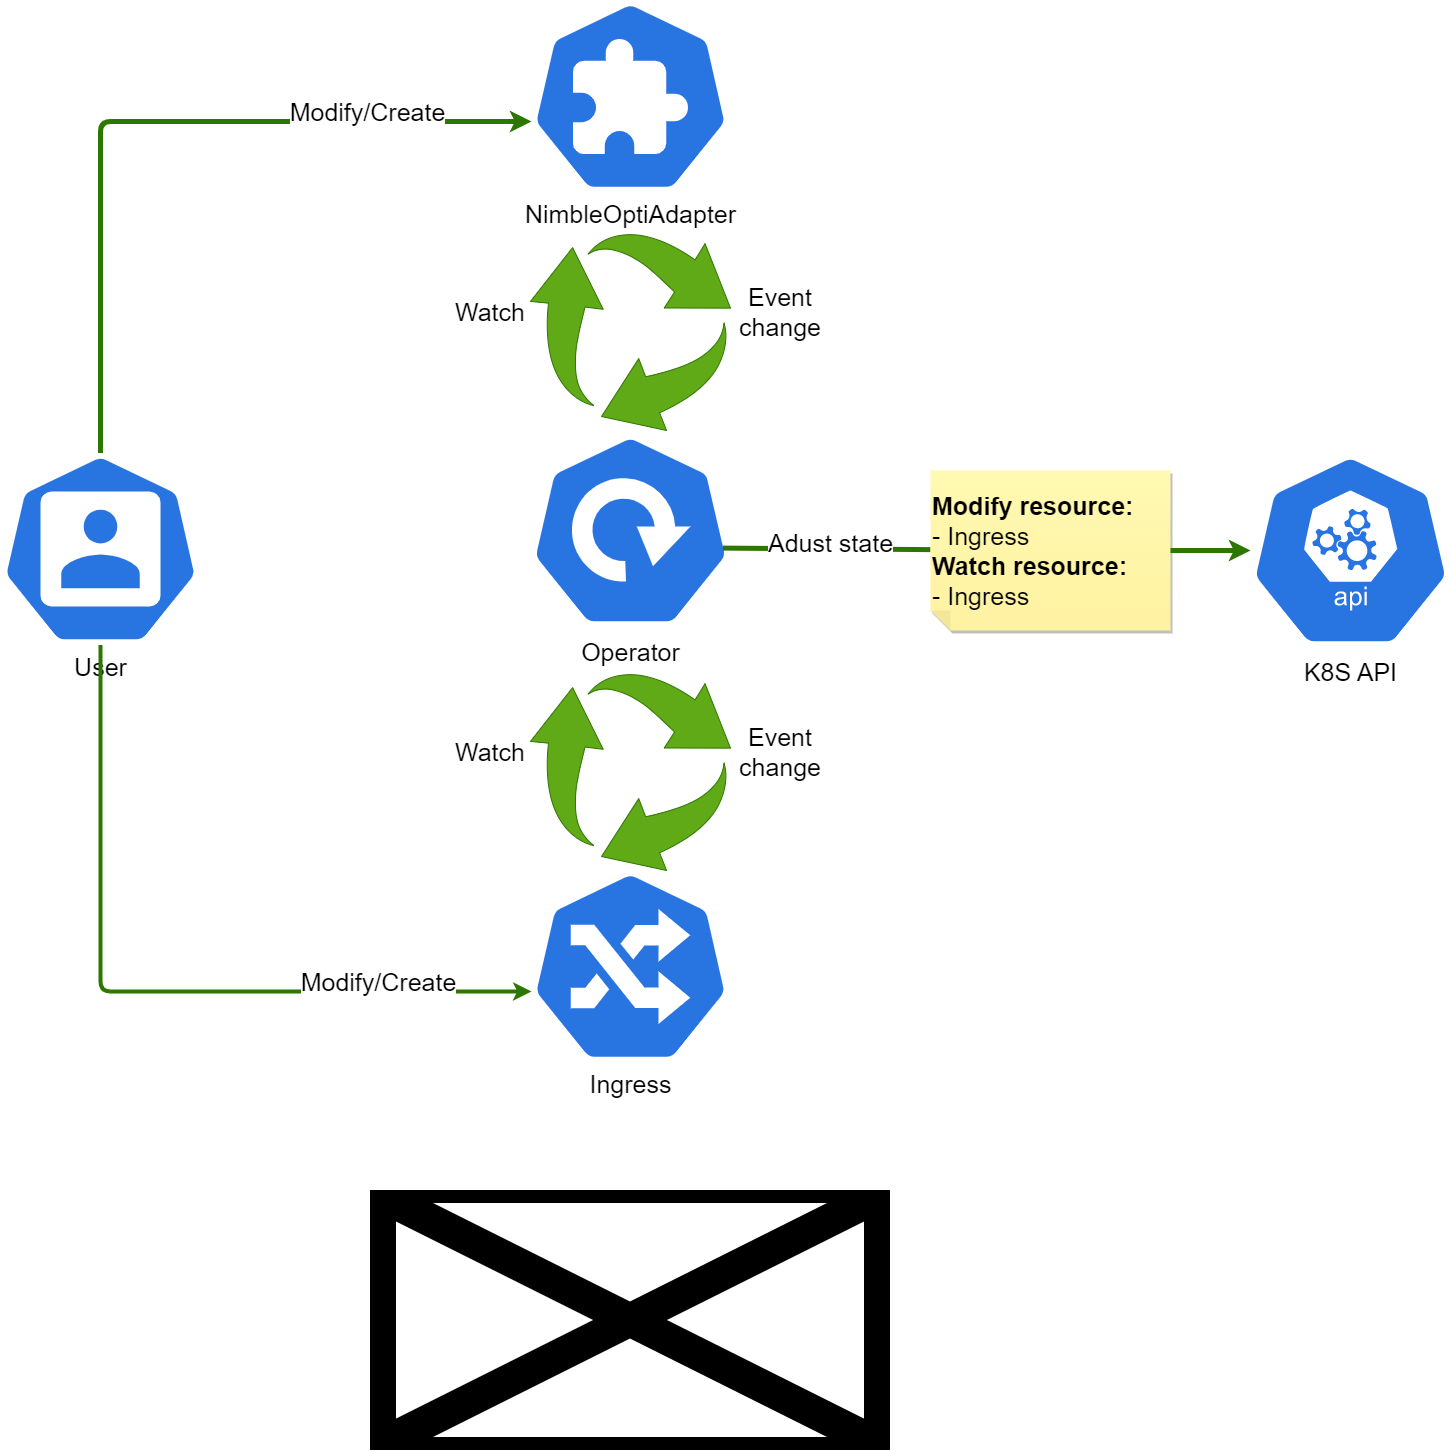

The diagram above was exported from draw.io. Its source (the exported page's mxGraphModel, read from the mxfile embedded in the PNG):
<mxGraphModel dx="4749" dy="2737" grid="1" gridSize="10" guides="1" tooltips="1" connect="1" arrows="1" fold="1" page="1" pageScale="1" pageWidth="1500" pageHeight="1000" math="0" shadow="0">
  <root>
    <mxCell id="XLajMpSWsyHqntTYuPn4-0" />
    <mxCell id="XLajMpSWsyHqntTYuPn4-1" parent="XLajMpSWsyHqntTYuPn4-0" />
    <mxCell id="147" value="" style="shape=image;verticalLabelPosition=bottom;labelBackgroundColor=default;verticalAlign=top;aspect=fixed;imageAspect=0;image=https://d33wubrfki0l68.cloudfront.net/58f123041ee28fd283183b7a9433f0515fea8d7e/e7b9d/static/graphic_what-are-kubernetes-operators.png;" parent="XLajMpSWsyHqntTYuPn4-1" vertex="1">
      <mxGeometry x="-1760" y="1640" width="520" height="260" as="geometry" />
    </mxCell>
    <mxCell id="148" value="" style="group" parent="XLajMpSWsyHqntTYuPn4-1" vertex="1" connectable="0">
      <mxGeometry x="-2130" y="450" width="1450" height="1102" as="geometry" />
    </mxCell>
    <mxCell id="XAfdNNE_iEMXnMVFnpb3-146" value="" style="group" parent="148" vertex="1" connectable="0">
      <mxGeometry width="1280" height="1102" as="geometry" />
    </mxCell>
    <mxCell id="112" value="&lt;font style=&quot;font-size: 25px;&quot;&gt;User&lt;/font&gt;" style="sketch=0;html=1;dashed=0;whitespace=wrap;fillColor=#2875E2;strokeColor=#ffffff;points=[[0.005,0.63,0],[0.1,0.2,0],[0.9,0.2,0],[0.5,0,0],[0.995,0.63,0],[0.72,0.99,0],[0.5,1,0],[0.28,0.99,0]];verticalLabelPosition=bottom;align=center;verticalAlign=top;shape=mxgraph.kubernetes.icon;prIcon=user;aspect=fixed;" parent="XAfdNNE_iEMXnMVFnpb3-146" vertex="1">
      <mxGeometry y="452.5" width="200" height="192" as="geometry" />
    </mxCell>
    <mxCell id="117" value="&lt;font style=&quot;font-size: 25px;&quot;&gt;Ingress&lt;/font&gt;" style="sketch=0;html=1;dashed=0;whitespace=wrap;fillColor=#2875E2;strokeColor=#ffffff;points=[[0.005,0.63,0],[0.1,0.2,0],[0.9,0.2,0],[0.5,0,0],[0.995,0.63,0],[0.72,0.99,0],[0.5,1,0],[0.28,0.99,0]];verticalLabelPosition=bottom;align=center;verticalAlign=top;shape=mxgraph.kubernetes.icon;prIcon=ing;aspect=fixed;" parent="XAfdNNE_iEMXnMVFnpb3-146" vertex="1">
      <mxGeometry x="530" y="870" width="200" height="192" as="geometry" />
    </mxCell>
    <mxCell id="119" style="edgeStyle=none;html=1;exitX=0.5;exitY=1;exitDx=0;exitDy=0;exitPerimeter=0;entryX=0.005;entryY=0.63;entryDx=0;entryDy=0;entryPerimeter=0;strokeWidth=4;fillColor=#60a917;strokeColor=#2D7600;" parent="XAfdNNE_iEMXnMVFnpb3-146" source="112" target="117" edge="1">
      <mxGeometry relative="1" as="geometry">
        <mxPoint x="520" y="930" as="targetPoint" />
        <Array as="points">
          <mxPoint x="100" y="991" />
        </Array>
      </mxGeometry>
    </mxCell>
    <mxCell id="146" value="Modify/Create" style="edgeLabel;html=1;align=center;verticalAlign=middle;resizable=0;points=[];fontSize=25;" parent="119" vertex="1" connectable="0">
      <mxGeometry x="0.5443" y="-2" relative="1" as="geometry">
        <mxPoint x="23" y="-13" as="offset" />
      </mxGeometry>
    </mxCell>
    <mxCell id="114" value="&lt;font style=&quot;font-size: 25px;&quot;&gt;NimbleOptiAdapter&lt;/font&gt;" style="sketch=0;html=1;dashed=0;whitespace=wrap;fillColor=#2875E2;strokeColor=#ffffff;points=[[0.005,0.63,0],[0.1,0.2,0],[0.9,0.2,0],[0.5,0,0],[0.995,0.63,0],[0.72,0.99,0],[0.5,1,0],[0.28,0.99,0]];verticalLabelPosition=bottom;align=center;verticalAlign=top;shape=mxgraph.kubernetes.icon;prIcon=crd;aspect=fixed;" parent="XAfdNNE_iEMXnMVFnpb3-146" vertex="1">
      <mxGeometry x="530" width="200" height="192" as="geometry" />
    </mxCell>
    <mxCell id="118" style="edgeStyle=none;html=1;exitX=0.5;exitY=0;exitDx=0;exitDy=0;exitPerimeter=0;entryX=0.005;entryY=0.63;entryDx=0;entryDy=0;entryPerimeter=0;strokeWidth=5;fillColor=#60a917;strokeColor=#2D7600;" parent="XAfdNNE_iEMXnMVFnpb3-146" source="112" target="114" edge="1">
      <mxGeometry relative="1" as="geometry">
        <Array as="points">
          <mxPoint x="100" y="121" />
        </Array>
      </mxGeometry>
    </mxCell>
    <mxCell id="145" value="Modify/Create" style="edgeLabel;html=1;align=center;verticalAlign=middle;resizable=0;points=[];fontSize=25;" parent="118" vertex="1" connectable="0">
      <mxGeometry x="0.5674" y="-6" relative="1" as="geometry">
        <mxPoint y="-17" as="offset" />
      </mxGeometry>
    </mxCell>
    <mxCell id="NBvpr_D0aVoR7GNxFSRe-146" value="Operator" style="sketch=0;html=1;dashed=0;whitespace=wrap;fillColor=#2875E2;strokeColor=#ffffff;points=[[0.005,0.63,0],[0.1,0.2,0],[0.9,0.2,0],[0.5,0,0],[0.995,0.63,0],[0.72,0.99,0],[0.5,1,0],[0.28,0.99,0]];verticalLabelPosition=bottom;align=center;verticalAlign=top;shape=mxgraph.kubernetes.icon;prIcon=deploy;fontSize=25;" parent="XAfdNNE_iEMXnMVFnpb3-146" vertex="1">
      <mxGeometry x="530" y="430" width="200" height="200" as="geometry" />
    </mxCell>
    <mxCell id="08bgFSkB_qkZkr6tdaVS-148" value="" style="edgeStyle=none;html=1;strokeWidth=5;fontSize=20;fillColor=#60a917;strokeColor=#2D7600;exitX=0.962;exitY=0.588;exitDx=0;exitDy=0;exitPerimeter=0;endArrow=none;" parent="XAfdNNE_iEMXnMVFnpb3-146" source="NBvpr_D0aVoR7GNxFSRe-146" target="08bgFSkB_qkZkr6tdaVS-147" edge="1">
      <mxGeometry relative="1" as="geometry">
        <mxPoint x="-1407.6" y="997.5999999999999" as="sourcePoint" />
        <mxPoint x="-1050" y="998.3033216783215" as="targetPoint" />
      </mxGeometry>
    </mxCell>
    <mxCell id="08bgFSkB_qkZkr6tdaVS-149" value="&lt;font style=&quot;font-size: 25px;&quot;&gt;Adust state&lt;/font&gt;" style="edgeLabel;html=1;align=center;verticalAlign=middle;resizable=0;points=[];fontSize=20;" parent="08bgFSkB_qkZkr6tdaVS-148" vertex="1" connectable="0">
      <mxGeometry x="-0.1389" y="4" relative="1" as="geometry">
        <mxPoint x="18" y="-4" as="offset" />
      </mxGeometry>
    </mxCell>
    <mxCell id="08bgFSkB_qkZkr6tdaVS-147" value="&lt;b&gt;Modify resource:&lt;/b&gt;&lt;br&gt;- Ingress&lt;br&gt;&lt;b&gt;Watch resource:&lt;/b&gt;&lt;br&gt;- Ingress" style="shape=note;whiteSpace=wrap;html=1;backgroundOutline=1;fontColor=#000000;darkOpacity=0.05;fillColor=#FFF9B2;strokeColor=none;fillStyle=solid;direction=west;gradientDirection=north;gradientColor=#FFF2A1;shadow=1;size=20;pointerEvents=1;fontSize=25;align=left;" parent="XAfdNNE_iEMXnMVFnpb3-146" vertex="1">
      <mxGeometry x="930" y="470" width="240" height="160" as="geometry" />
    </mxCell>
    <mxCell id="08bgFSkB_qkZkr6tdaVS-153" value="" style="group" parent="XAfdNNE_iEMXnMVFnpb3-146" vertex="1" connectable="0">
      <mxGeometry x="460" y="230" width="350" height="200" as="geometry" />
    </mxCell>
    <mxCell id="142" value="" style="sketch=0;html=1;strokeColor=#2D7600;shadow=0;align=center;verticalAlign=top;fillColor=#60a917;shape=mxgraph.gcp2.arrow_cycle;fontColor=#ffffff;container=0;" parent="08bgFSkB_qkZkr6tdaVS-153" vertex="1">
      <mxGeometry x="70" width="200" height="200" as="geometry" />
    </mxCell>
    <mxCell id="143" value="&lt;font style=&quot;font-size: 25px;&quot;&gt;Event change&lt;/font&gt;" style="text;strokeColor=none;align=center;fillColor=none;html=1;verticalAlign=middle;whiteSpace=wrap;rounded=0;fontSize=20;container=0;" parent="08bgFSkB_qkZkr6tdaVS-153" vertex="1">
      <mxGeometry x="290" y="66" width="60" height="30" as="geometry" />
    </mxCell>
    <mxCell id="144" value="&lt;font style=&quot;font-size: 25px;&quot;&gt;Watch&lt;/font&gt;" style="text;strokeColor=none;align=center;fillColor=none;html=1;verticalAlign=middle;whiteSpace=wrap;rounded=0;fontSize=20;container=0;" parent="08bgFSkB_qkZkr6tdaVS-153" vertex="1">
      <mxGeometry y="66" width="60" height="30" as="geometry" />
    </mxCell>
    <mxCell id="08bgFSkB_qkZkr6tdaVS-154" value="" style="group" parent="XAfdNNE_iEMXnMVFnpb3-146" vertex="1" connectable="0">
      <mxGeometry x="460" y="670" width="350" height="200" as="geometry" />
    </mxCell>
    <mxCell id="131" value="" style="sketch=0;html=1;strokeColor=#2D7600;shadow=0;align=center;verticalAlign=top;fillColor=#60a917;shape=mxgraph.gcp2.arrow_cycle;fontColor=#ffffff;container=0;" parent="08bgFSkB_qkZkr6tdaVS-154" vertex="1">
      <mxGeometry x="70" width="200" height="200" as="geometry" />
    </mxCell>
    <mxCell id="133" value="&lt;font style=&quot;font-size: 25px;&quot;&gt;Event change&lt;/font&gt;" style="text;strokeColor=none;align=center;fillColor=none;html=1;verticalAlign=middle;whiteSpace=wrap;rounded=0;fontSize=20;container=0;" parent="08bgFSkB_qkZkr6tdaVS-154" vertex="1">
      <mxGeometry x="290" y="66" width="60" height="30" as="geometry" />
    </mxCell>
    <mxCell id="135" value="&lt;font style=&quot;font-size: 25px;&quot;&gt;Watch&lt;/font&gt;" style="text;strokeColor=none;align=center;fillColor=none;html=1;verticalAlign=middle;whiteSpace=wrap;rounded=0;fontSize=20;container=0;" parent="08bgFSkB_qkZkr6tdaVS-154" vertex="1">
      <mxGeometry y="66" width="60" height="30" as="geometry" />
    </mxCell>
    <mxCell id="115" value="&lt;font style=&quot;font-size: 25px;&quot;&gt;K8S API&lt;/font&gt;" style="sketch=0;html=1;dashed=0;whitespace=wrap;fillColor=#2875E2;strokeColor=#ffffff;points=[[0.005,0.63,0],[0.1,0.2,0],[0.9,0.2,0],[0.5,0,0],[0.995,0.63,0],[0.72,0.99,0],[0.5,1,0],[0.28,0.99,0]];verticalLabelPosition=bottom;align=center;verticalAlign=top;shape=mxgraph.kubernetes.icon;prIcon=api;" parent="148" vertex="1">
      <mxGeometry x="1250" y="450" width="200" height="200" as="geometry" />
    </mxCell>
    <mxCell id="137" value="" style="edgeStyle=none;html=1;strokeWidth=5;fontSize=20;fillColor=#60a917;strokeColor=#2D7600;exitX=0;exitY=0.5;exitDx=0;exitDy=0;exitPerimeter=0;startArrow=none;" parent="148" source="08bgFSkB_qkZkr6tdaVS-147" target="115" edge="1">
      <mxGeometry relative="1" as="geometry">
        <mxPoint x="730" y="548.5" as="sourcePoint" />
        <mxPoint x="860" y="548.5" as="targetPoint" />
      </mxGeometry>
    </mxCell>
  </root>
</mxGraphModel>